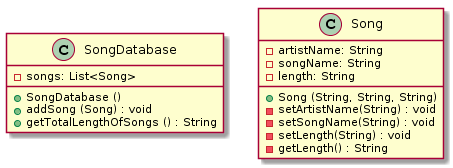

The diagram above was rendered by PlantUML. Its source (embedded in the PNG):
@startuml
class SongDatabase {
  - songs: List<Song>
  + SongDatabase () 
  + addSong (Song) : void
  + getTotalLengthOfSongs () : String
}

class Song {
  - artistName: String
  - songName: String
  - length: String
  + Song (String, String, String) 
  - setArtistName(String) : void
  - setSongName(String) : void
  - setLength(String) : void
  - getLength() : String
}
@enduml